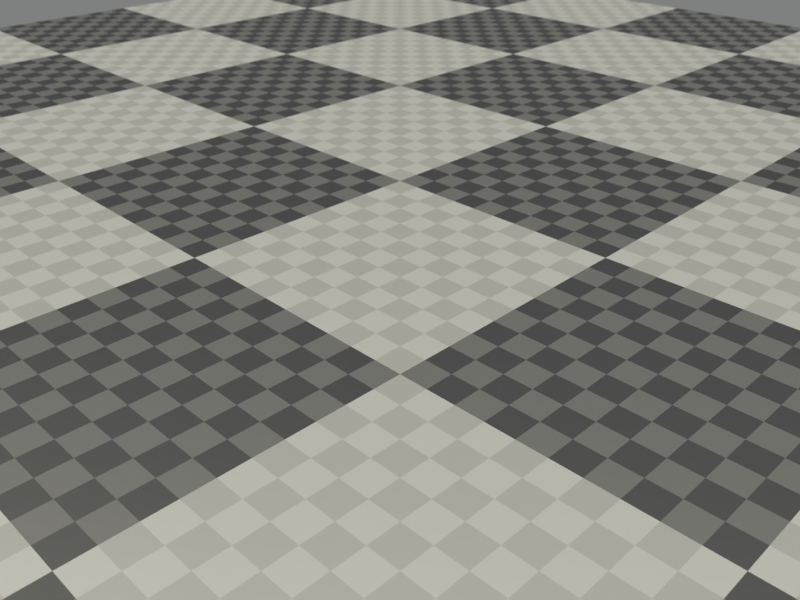 # Source: render.blend  (saved by Blender 2.61.4; exported with 4.5.12 LTS)
import bpy
from mathutils import Matrix  # noqa: F401  (used for matrix-valued properties, if any)

bpy.ops.wm.read_factory_settings(use_empty=True)
scene = bpy.context.scene
scene.name = 'Scene'

# ---- collections
col_collection_1 = bpy.data.collections.new('Collection 1'); scene.collection.children.link(col_collection_1)

# ---- materials (node trees are filled in below, after node groups)
mat_floor = bpy.data.materials.new('floor')
mat_floor.alpha_threshold = 0.0
mat_floor.roughness = 0.5
mat_floor.line_color = (0.0, 0.0, 0.0, 1.0)
mat_light = bpy.data.materials.new('light')
mat_light.alpha_threshold = 0.0
mat_light.roughness = 0.5
mat_light.line_color = (0.0, 0.0, 0.0, 1.0)

# ---- material node trees
mat_floor.use_nodes = True; mat_floor.node_tree.nodes.clear()
_N = mat_floor.node_tree.nodes; _L = mat_floor.node_tree.links
n0 = _N.new('ShaderNodeOutputMaterial'); n0.name = 'Material Output'; n0.location = (300, 300)
n0.width = 120
n1 = _N.new('ShaderNodeMixShader'); n1.name = 'Mix Shader.001'; n1.location = (-103, 438)
n1.width = 150
n1.inputs[0].default_value = 0.188
n2 = _N.new('ShaderNodeMixShader'); n2.name = 'Mix Shader'; n2.location = (103, 347)
n2.width = 150
n2.inputs[0].default_value = 0.4
n3 = _N.new('ShaderNodeBsdfDiffuse'); n3.name = 'Diffuse BSDF'; n3.location = (-314, 584)
n4 = _N.new('ShaderNodeBsdfAnisotropic'); n4.name = 'Glossy BSDF'; n4.location = (-106, 237)
n4.distribution = 'BECKMANN'
n4.inputs[1].default_value = 0.5477
n5 = _N.new('ShaderNodeTexChecker'); n5.name = 'Checker Texture'; n5.location = (-653, 570)
n5.width = 150
n5.inputs[2].default_value = (0.0, 0.0, 0.0, 1.0)
n5.inputs[3].default_value = 10.0
n6 = _N.new('ShaderNodeTexChecker'); n6.name = 'Checker Texture.001'; n6.location = (-553, 345)
n6.width = 150
n6.inputs[1].default_value = (1.0, 1.0, 1.0, 1.0)
n6.inputs[2].default_value = (0.0, 0.0, 0.0, 1.0)
n6.inputs[3].default_value = 100.0
n7 = _N.new('ShaderNodeBsdfDiffuse'); n7.name = 'Diffuse BSDF.001'; n7.location = (-329, 358)
_L.new(n2.outputs[0], n0.inputs[0])
_L.new(n4.outputs[0], n2.inputs[2])
_L.new(n1.outputs[0], n2.inputs[1])
_L.new(n3.outputs[0], n1.inputs[1])
_L.new(n5.outputs[0], n3.inputs[0])
_L.new(n7.outputs[0], n1.inputs[2])
_L.new(n6.outputs[0], n7.inputs[0])
n0.is_active_output = True
mat_light.use_nodes = True; mat_light.node_tree.nodes.clear()
_N = mat_light.node_tree.nodes; _L = mat_light.node_tree.links
n0 = _N.new('ShaderNodeOutputMaterial'); n0.name = 'Material Output'; n0.location = (300, 300)
n0.width = 120
n1 = _N.new('ShaderNodeEmission'); n1.name = 'Emission'; n1.location = (100, 300)
n1.width = 150
n1.inputs[0].default_value = (1.0, 0.9771, 0.8, 1.0)
n1.inputs[1].default_value = 7.0
_L.new(n1.outputs[0], n0.inputs[0])
n0.is_active_output = True

# ---- world
world_world = bpy.data.worlds.new('World'); scene.world = world_world
world_world.use_nodes = True; world_world.node_tree.nodes.clear()
_N = world_world.node_tree.nodes; _L = world_world.node_tree.links
n0 = _N.new('ShaderNodeOutputWorld'); n0.name = 'World Output'; n0.location = (300, 300)
n0.width = 120
n1 = _N.new('ShaderNodeBackground'); n1.name = 'Background'; n1.location = (10, 300)
n1.width = 150
n1.inputs[0].default_value = (0.9867, 1.0, 1.0, 1.0)
n1.inputs[1].default_value = 0.7
_L.new(n1.outputs[0], n0.inputs[0])
n0.is_active_output = True
world_world.color = (0.05088, 0.05088, 0.05088)
world_world.use_sun_shadow = False
world_world.sun_shadow_jitter_overblur = 0.0
world_world.cycles.sampling_method = 'MANUAL'
world_world.cycles.sample_map_resolution = 256
world_world.light_settings.ao_factor = 0.4613

# ---- cameras
cam_camera = bpy.data.cameras.new('Camera')
cam_camera.clip_end = 500.0
cam_camera.lens = 35.0
cam_camera.sensor_width = 32.0
cam_camera.sensor_height = 18.0
cam_camera.ortho_scale = 7.314
cam_camera.show_limits = True
cam_camera.dof.use_dof = True
cam_camera.dof.focus_distance = 0.0
cam_camera.dof.aperture_fstop = 0.1944

# ---- meshes
me_plane = bpy.data.meshes.new('Plane')
me_plane.from_pydata([(1.0, 1.0, 0.0), (1.0, -1.0, 0.0), (-1.0, -1.0, 0.0), (-1.0, 1.0, 0.0)], [], [(0, 3, 2, 1)])
me_plane.materials.append(mat_floor)
me_plane.use_remesh_preserve_volume = False
me_plane.use_remesh_preserve_attributes = False
me_plane.use_mirror_vertex_groups = False
me_plane.update()
me_plane_001 = bpy.data.meshes.new('Plane.001')
me_plane_001.from_pydata([(1.0, 1.0, 0.0), (1.0, -1.0, 0.0), (-1.0, -1.0, 0.0), (-1.0, 1.0, 0.0)], [], [(0, 3, 2, 1)])
me_plane_001.materials.append(mat_light)
me_plane_001.use_remesh_preserve_volume = False
me_plane_001.use_remesh_preserve_attributes = False
me_plane_001.use_mirror_vertex_groups = False
me_plane_001.update()

# ---- objects
ob_plane = bpy.data.objects.new('Plane', me_plane)
ob_target = bpy.data.objects.new('target', None)
ob_light_1 = bpy.data.objects.new('light_1', me_plane_001)
ob_camera = bpy.data.objects.new('Camera', cam_camera)
ob_light_2 = bpy.data.objects.new('light_2', me_plane_001)

# ---- transforms, parenting, visibility, modifiers, constraints
ob_plane.location = (0.0, 0.0, -2.0)
ob_plane.scale = (100.0, 100.0, 1.0)
ob_plane.lineart.crease_threshold = 0.0
ob_target.location = (0.0, 0.0, 2.667)
ob_target.rotation_euler = (0.1149, -0.5149, -0.7854)
ob_target.empty_display_type = 'SPHERE'
ob_target.empty_image_offset = (0.0, 0.0)
ob_target.lineart.crease_threshold = 0.0
ob_light_1.parent = ob_target
ob_light_1.matrix_parent_inverse = Matrix(((0.8704, 2.22e-06, 0.4924, -0.8043), (-0.05646, 0.9934, 0.09979, -0.163), (-0.4892, -0.1147, 0.8646, -1.412), (0.0, 0.0, 0.0, 1.0)))
ob_light_1.location = (748.8, -490.4, 1276.0)
ob_light_1.rotation_euler = (0.05849, -0.6541, 1.197)
ob_light_1.scale = (903.4, 868.2, 808.8)
ob_light_1.lineart.crease_threshold = 0.0
ob_camera.parent = ob_target
ob_camera.location = (45.6, -5.96e-08, 0.0)
ob_camera.scale = (18.19, 18.19, 18.19)
ob_camera.lock_rotations_4d = False
ob_camera.empty_display_type = 'ARROWS'
ob_camera.color = (0.0, 0.0, 0.0, 0.0)
ob_camera.display_type = 'WIRE'
ob_camera.lineart.crease_threshold = 0.0
_c = ob_camera.constraints.new('TRACK_TO'); _c.name = 'TrackTo'
_c.target = ob_target
ob_light_2.parent = ob_camera
ob_light_2.matrix_parent_inverse = Matrix(((-1.407e-07, 0.05496, -4.783e-15, 7.812e-15), (-0.02707, -6.926e-08, 0.04784, -0.07814), (0.04784, 1.224e-07, 0.02707, -11.39), (0.0, 0.0, 0.0, 1.0)))
ob_light_2.location = (552.9, 898.2, 1627.0)
ob_light_2.rotation_euler = (-0.2585, 0.1925, 0.4462)
ob_light_2.scale = (420.1, 420.1, 420.1)
ob_light_2.lineart.crease_threshold = 0.0
cam_camera.dof.focus_object = ob_target

# ---- collection membership
col_collection_1.objects.link(ob_plane)
col_collection_1.objects.link(ob_target)
col_collection_1.objects.link(ob_light_1)
col_collection_1.objects.link(ob_camera)
col_collection_1.objects.link(ob_light_2)

# ---- scene / render settings (as saved in the file)
scene.camera = ob_camera
scene.frame_start = 1; scene.frame_end = 64; scene.frame_set(9)
scene.render.engine = 'CYCLES'
scene.render.image_settings.color_mode = 'RGB'
scene.render.image_settings.compression = 90
scene.render.resolution_x = 1600
scene.render.resolution_y = 1200
scene.render.resolution_percentage = 20
scene.render.fps = 8
scene.render.dither_intensity = 0.0
scene.render.use_crop_to_border = True
scene.render.bake_margin = 2
scene.render.bake_bias = 0.0
scene.cycles.use_denoising = False
scene.cycles.samples = 75
scene.cycles.sampling_pattern = 'TABULATED_SOBOL'
scene.cycles.light_sampling_threshold = 0.0
scene.cycles.use_adaptive_sampling = False
scene.cycles.use_light_tree = False
scene.cycles.blur_glossy = 0.0
scene.cycles.max_bounces = 128
scene.cycles.diffuse_bounces = 128
scene.cycles.glossy_bounces = 128
scene.cycles.transmission_bounces = 128
scene.cycles.volume_bounces = 1
scene.cycles.transparent_max_bounces = 128
scene.cycles.film_exposure = 0.31
scene.cycles.pixel_filter_type = 'GAUSSIAN'
scene.cycles.sample_clamp_indirect = 0.0
scene.view_settings.view_transform = 'Standard'
bpy.context.view_layer.update()
